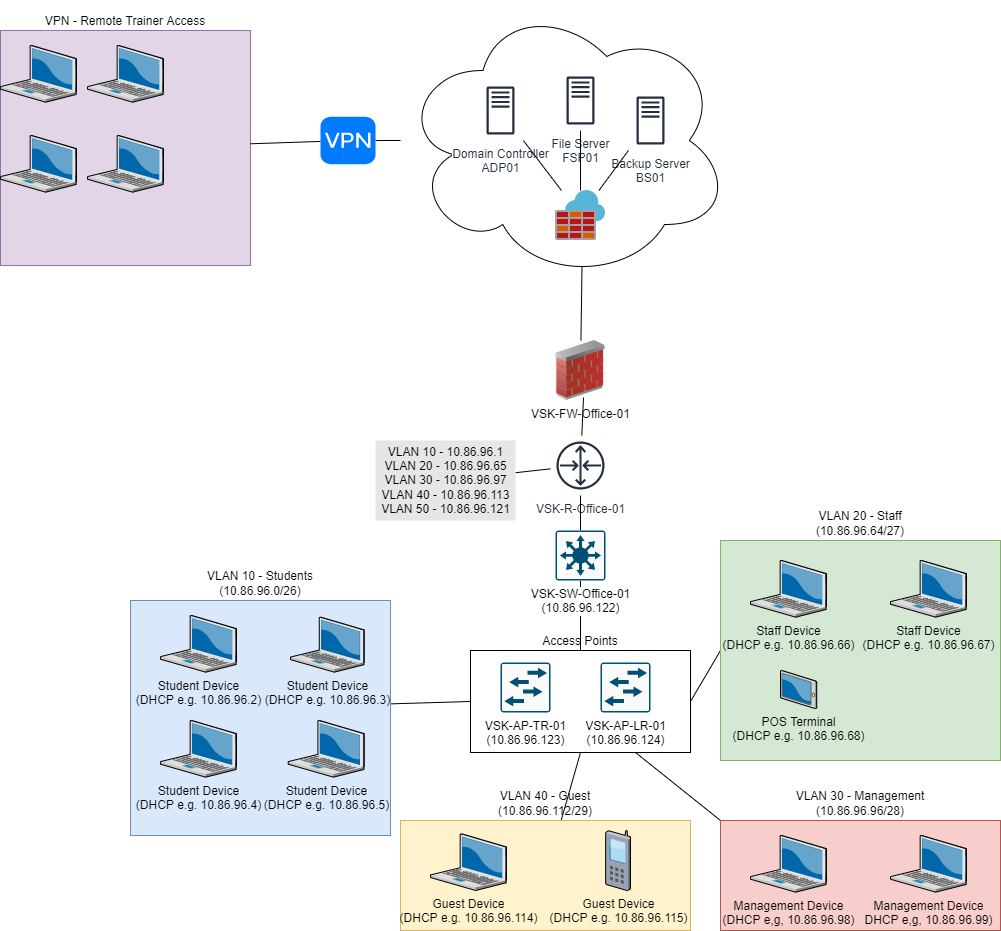

The diagram above was exported from draw.io. Its source (the exported page's mxGraphModel, read from the mxfile embedded in the PNG):
<mxGraphModel dx="2048" dy="1933" grid="1" gridSize="10" guides="1" tooltips="1" connect="1" arrows="1" fold="1" page="1" pageScale="1" pageWidth="827" pageHeight="1169" math="0" shadow="0">
  <root>
    <mxCell id="0" />
    <mxCell id="1" parent="0" />
    <mxCell id="frfngQzOzUtg8PcyFtP1-14" value="VSK-R-Office-01" style="sketch=0;outlineConnect=0;fontColor=#232F3E;gradientColor=none;strokeColor=#232F3E;fillColor=#ffffff;dashed=0;verticalLabelPosition=bottom;verticalAlign=top;align=center;html=1;fontSize=12;fontStyle=0;aspect=fixed;shape=mxgraph.aws4.resourceIcon;resIcon=mxgraph.aws4.router;labelBackgroundColor=default;" vertex="1" parent="1">
      <mxGeometry x="260" y="305" width="60" height="60" as="geometry" />
    </mxCell>
    <mxCell id="frfngQzOzUtg8PcyFtP1-17" style="edgeStyle=none;rounded=0;orthogonalLoop=1;jettySize=auto;html=1;exitX=0.5;exitY=0;exitDx=0;exitDy=0;exitPerimeter=0;endArrow=none;endFill=0;" edge="1" parent="1" source="frfngQzOzUtg8PcyFtP1-16" target="frfngQzOzUtg8PcyFtP1-14">
      <mxGeometry relative="1" as="geometry" />
    </mxCell>
    <mxCell id="frfngQzOzUtg8PcyFtP1-75" style="edgeStyle=none;rounded=0;orthogonalLoop=1;jettySize=auto;html=1;exitX=0.5;exitY=1;exitDx=0;exitDy=0;exitPerimeter=0;entryX=0.5;entryY=0;entryDx=0;entryDy=0;endArrow=none;endFill=0;" edge="1" parent="1" source="frfngQzOzUtg8PcyFtP1-16" target="frfngQzOzUtg8PcyFtP1-68">
      <mxGeometry relative="1" as="geometry" />
    </mxCell>
    <mxCell id="frfngQzOzUtg8PcyFtP1-16" value="VSK-SW-Office-01&lt;br&gt;(10.86.96.122)" style="sketch=0;points=[[0.015,0.015,0],[0.985,0.015,0],[0.985,0.985,0],[0.015,0.985,0],[0.25,0,0],[0.5,0,0],[0.75,0,0],[1,0.25,0],[1,0.5,0],[1,0.75,0],[0.75,1,0],[0.5,1,0],[0.25,1,0],[0,0.75,0],[0,0.5,0],[0,0.25,0]];verticalLabelPosition=bottom;html=1;verticalAlign=top;aspect=fixed;align=center;pointerEvents=1;shape=mxgraph.cisco19.rect;prIcon=l3_switch;fillColor=#FAFAFA;strokeColor=#005073;labelBackgroundColor=default;" vertex="1" parent="1">
      <mxGeometry x="265" y="400" width="50" height="50" as="geometry" />
    </mxCell>
    <mxCell id="frfngQzOzUtg8PcyFtP1-59" value="VSK-FW-Office-01" style="image;html=1;image=img/lib/clip_art/networking/Firewall_02_128x128.png;labelBackgroundColor=default;" vertex="1" parent="1">
      <mxGeometry x="260" y="210" width="60" height="60" as="geometry" />
    </mxCell>
    <mxCell id="frfngQzOzUtg8PcyFtP1-60" value="" style="edgeStyle=none;rounded=0;orthogonalLoop=1;jettySize=auto;html=1;entryX=0.55;entryY=0.95;entryDx=0;entryDy=0;entryPerimeter=0;endArrow=none;endFill=0;" edge="1" parent="1" source="frfngQzOzUtg8PcyFtP1-14" target="frfngQzOzUtg8PcyFtP1-59">
      <mxGeometry relative="1" as="geometry">
        <mxPoint x="290.4128440366974" y="305" as="sourcePoint" />
        <mxPoint x="291.5000000000002" y="226" as="targetPoint" />
      </mxGeometry>
    </mxCell>
    <mxCell id="frfngQzOzUtg8PcyFtP1-61" value="" style="group;labelBackgroundColor=default;" vertex="1" connectable="0" parent="1">
      <mxGeometry x="110" y="-130" width="330" height="280" as="geometry" />
    </mxCell>
    <mxCell id="frfngQzOzUtg8PcyFtP1-13" value="" style="ellipse;shape=cloud;whiteSpace=wrap;html=1;" vertex="1" parent="frfngQzOzUtg8PcyFtP1-61">
      <mxGeometry width="330" height="280" as="geometry" />
    </mxCell>
    <mxCell id="frfngQzOzUtg8PcyFtP1-1" value="Domain Controller&lt;br&gt;ADP01" style="sketch=0;outlineConnect=0;fontColor=#232F3E;gradientColor=none;strokeColor=#232F3E;fillColor=#ffffff;dashed=0;verticalLabelPosition=bottom;verticalAlign=top;align=center;html=1;fontSize=12;fontStyle=0;aspect=fixed;shape=mxgraph.aws4.resourceIcon;resIcon=mxgraph.aws4.traditional_server;labelBackgroundColor=#FFFFFF;" vertex="1" parent="frfngQzOzUtg8PcyFtP1-61">
      <mxGeometry x="70" y="80" width="60" height="60" as="geometry" />
    </mxCell>
    <mxCell id="frfngQzOzUtg8PcyFtP1-2" value="&lt;span style=&quot;background-color: rgb(255 , 255 , 255)&quot;&gt;File Server&lt;br&gt;FSP01&lt;/span&gt;" style="sketch=0;outlineConnect=0;fontColor=#232F3E;gradientColor=none;strokeColor=#232F3E;fillColor=#ffffff;dashed=0;verticalLabelPosition=bottom;verticalAlign=top;align=center;html=1;fontSize=12;fontStyle=0;aspect=fixed;shape=mxgraph.aws4.resourceIcon;resIcon=mxgraph.aws4.traditional_server;" vertex="1" parent="frfngQzOzUtg8PcyFtP1-61">
      <mxGeometry x="150" y="70" width="60" height="60" as="geometry" />
    </mxCell>
    <mxCell id="frfngQzOzUtg8PcyFtP1-3" value="Backup Server&lt;br&gt;BS01" style="sketch=0;outlineConnect=0;fontColor=#232F3E;gradientColor=none;strokeColor=#232F3E;fillColor=#ffffff;dashed=0;verticalLabelPosition=bottom;verticalAlign=top;align=center;html=1;fontSize=12;fontStyle=0;aspect=fixed;shape=mxgraph.aws4.resourceIcon;resIcon=mxgraph.aws4.traditional_server;" vertex="1" parent="frfngQzOzUtg8PcyFtP1-61">
      <mxGeometry x="220" y="90" width="60" height="60" as="geometry" />
    </mxCell>
    <mxCell id="frfngQzOzUtg8PcyFtP1-4" value="" style="sketch=0;aspect=fixed;html=1;points=[];align=center;image;fontSize=12;image=img/lib/mscae/Azure_Firewall.svg;" vertex="1" parent="frfngQzOzUtg8PcyFtP1-61">
      <mxGeometry x="155" y="190" width="50" height="50" as="geometry" />
    </mxCell>
    <mxCell id="frfngQzOzUtg8PcyFtP1-10" style="edgeStyle=none;rounded=0;orthogonalLoop=1;jettySize=auto;html=1;endArrow=none;endFill=0;" edge="1" parent="frfngQzOzUtg8PcyFtP1-61" source="frfngQzOzUtg8PcyFtP1-1" target="frfngQzOzUtg8PcyFtP1-4">
      <mxGeometry relative="1" as="geometry" />
    </mxCell>
    <mxCell id="frfngQzOzUtg8PcyFtP1-11" style="edgeStyle=none;rounded=0;orthogonalLoop=1;jettySize=auto;html=1;endArrow=none;endFill=0;" edge="1" parent="frfngQzOzUtg8PcyFtP1-61" source="frfngQzOzUtg8PcyFtP1-2" target="frfngQzOzUtg8PcyFtP1-4">
      <mxGeometry relative="1" as="geometry" />
    </mxCell>
    <mxCell id="frfngQzOzUtg8PcyFtP1-12" style="edgeStyle=none;rounded=0;orthogonalLoop=1;jettySize=auto;html=1;endArrow=none;endFill=0;" edge="1" parent="frfngQzOzUtg8PcyFtP1-61" source="frfngQzOzUtg8PcyFtP1-3" target="frfngQzOzUtg8PcyFtP1-4">
      <mxGeometry relative="1" as="geometry" />
    </mxCell>
    <mxCell id="frfngQzOzUtg8PcyFtP1-15" style="edgeStyle=none;rounded=0;orthogonalLoop=1;jettySize=auto;html=1;entryX=0.55;entryY=0.95;entryDx=0;entryDy=0;entryPerimeter=0;endArrow=none;endFill=0;startArrow=none;" edge="1" parent="frfngQzOzUtg8PcyFtP1-61" source="frfngQzOzUtg8PcyFtP1-59" target="frfngQzOzUtg8PcyFtP1-13">
      <mxGeometry relative="1" as="geometry" />
    </mxCell>
    <mxCell id="frfngQzOzUtg8PcyFtP1-62" value="" style="group;labelBackgroundColor=default;" vertex="1" connectable="0" parent="1">
      <mxGeometry x="-290" y="-100" width="250" height="235" as="geometry" />
    </mxCell>
    <mxCell id="frfngQzOzUtg8PcyFtP1-54" value="VPN - Remote Trainer Access" style="rounded=0;whiteSpace=wrap;html=1;labelPosition=center;verticalLabelPosition=top;align=center;verticalAlign=bottom;fillColor=#e1d5e7;strokeColor=#9673a6;" vertex="1" parent="frfngQzOzUtg8PcyFtP1-62">
      <mxGeometry width="250" height="235" as="geometry" />
    </mxCell>
    <mxCell id="frfngQzOzUtg8PcyFtP1-55" value="" style="verticalLabelPosition=bottom;sketch=0;aspect=fixed;html=1;verticalAlign=top;strokeColor=none;align=center;outlineConnect=0;shape=mxgraph.citrix.laptop_2;" vertex="1" parent="frfngQzOzUtg8PcyFtP1-62">
      <mxGeometry y="105" width="76" height="56.67" as="geometry" />
    </mxCell>
    <mxCell id="frfngQzOzUtg8PcyFtP1-56" value="" style="verticalLabelPosition=bottom;sketch=0;aspect=fixed;html=1;verticalAlign=top;strokeColor=none;align=center;outlineConnect=0;shape=mxgraph.citrix.laptop_2;" vertex="1" parent="frfngQzOzUtg8PcyFtP1-62">
      <mxGeometry x="87" y="15" width="76" height="56.67" as="geometry" />
    </mxCell>
    <mxCell id="frfngQzOzUtg8PcyFtP1-57" value="" style="verticalLabelPosition=bottom;sketch=0;aspect=fixed;html=1;verticalAlign=top;strokeColor=none;align=center;outlineConnect=0;shape=mxgraph.citrix.laptop_2;" vertex="1" parent="frfngQzOzUtg8PcyFtP1-62">
      <mxGeometry y="15" width="76" height="56.67" as="geometry" />
    </mxCell>
    <mxCell id="frfngQzOzUtg8PcyFtP1-58" value="" style="verticalLabelPosition=bottom;sketch=0;aspect=fixed;html=1;verticalAlign=top;strokeColor=none;align=center;outlineConnect=0;shape=mxgraph.citrix.laptop_2;" vertex="1" parent="frfngQzOzUtg8PcyFtP1-62">
      <mxGeometry x="87" y="105" width="76" height="56.67" as="geometry" />
    </mxCell>
    <mxCell id="frfngQzOzUtg8PcyFtP1-64" style="edgeStyle=none;rounded=0;orthogonalLoop=1;jettySize=auto;html=1;endArrow=none;endFill=0;" edge="1" parent="1" source="frfngQzOzUtg8PcyFtP1-63" target="frfngQzOzUtg8PcyFtP1-54">
      <mxGeometry relative="1" as="geometry" />
    </mxCell>
    <mxCell id="frfngQzOzUtg8PcyFtP1-65" style="edgeStyle=none;rounded=0;orthogonalLoop=1;jettySize=auto;html=1;endArrow=none;endFill=0;" edge="1" parent="1" source="frfngQzOzUtg8PcyFtP1-63" target="frfngQzOzUtg8PcyFtP1-13">
      <mxGeometry relative="1" as="geometry" />
    </mxCell>
    <mxCell id="frfngQzOzUtg8PcyFtP1-63" value="" style="html=1;strokeWidth=1;shadow=0;dashed=0;shape=mxgraph.ios7.misc.vpn;fillColor=#007AFF;strokeColor=none;buttonText=;strokeColor2=#222222;fontColor=#222222;fontSize=8;verticalLabelPosition=bottom;verticalAlign=top;align=center;sketch=0;" vertex="1" parent="1">
      <mxGeometry x="30" y="-13.75" width="55" height="47.5" as="geometry" />
    </mxCell>
    <mxCell id="frfngQzOzUtg8PcyFtP1-70" value="" style="group;labelBackgroundColor=#FFFFFF;" vertex="1" connectable="0" parent="1">
      <mxGeometry x="180" y="520" width="220" height="102" as="geometry" />
    </mxCell>
    <mxCell id="frfngQzOzUtg8PcyFtP1-68" value="Access Points" style="rounded=0;whiteSpace=wrap;html=1;labelPosition=center;verticalLabelPosition=top;align=center;verticalAlign=bottom;" vertex="1" parent="frfngQzOzUtg8PcyFtP1-70">
      <mxGeometry width="220" height="102" as="geometry" />
    </mxCell>
    <mxCell id="frfngQzOzUtg8PcyFtP1-18" value="VSK-AP-TR-01&lt;br&gt;(10.86.96.123)" style="sketch=0;points=[[0.015,0.015,0],[0.985,0.015,0],[0.985,0.985,0],[0.015,0.985,0],[0.25,0,0],[0.5,0,0],[0.75,0,0],[1,0.25,0],[1,0.5,0],[1,0.75,0],[0.75,1,0],[0.5,1,0],[0.25,1,0],[0,0.75,0],[0,0.5,0],[0,0.25,0]];verticalLabelPosition=bottom;html=1;verticalAlign=top;aspect=fixed;align=center;pointerEvents=1;shape=mxgraph.cisco19.rect;prIcon=l2_switch;fillColor=#FAFAFA;strokeColor=#005073;" vertex="1" parent="frfngQzOzUtg8PcyFtP1-70">
      <mxGeometry x="30" y="12" width="50" height="50" as="geometry" />
    </mxCell>
    <mxCell id="frfngQzOzUtg8PcyFtP1-19" value="VSK-AP-LR-01&lt;br&gt;(10.86.96.124)" style="sketch=0;points=[[0.015,0.015,0],[0.985,0.015,0],[0.985,0.985,0],[0.015,0.985,0],[0.25,0,0],[0.5,0,0],[0.75,0,0],[1,0.25,0],[1,0.5,0],[1,0.75,0],[0.75,1,0],[0.5,1,0],[0.25,1,0],[0,0.75,0],[0,0.5,0],[0,0.25,0]];verticalLabelPosition=bottom;html=1;verticalAlign=top;aspect=fixed;align=center;pointerEvents=1;shape=mxgraph.cisco19.rect;prIcon=l2_switch;fillColor=#FAFAFA;strokeColor=#005073;" vertex="1" parent="frfngQzOzUtg8PcyFtP1-70">
      <mxGeometry x="130" y="12" width="50" height="50" as="geometry" />
    </mxCell>
    <mxCell id="frfngQzOzUtg8PcyFtP1-73" style="edgeStyle=none;rounded=0;orthogonalLoop=1;jettySize=auto;html=1;exitX=0;exitY=0.5;exitDx=0;exitDy=0;entryX=0.996;entryY=0.44;entryDx=0;entryDy=0;entryPerimeter=0;endArrow=none;endFill=0;" edge="1" parent="1" source="frfngQzOzUtg8PcyFtP1-68" target="frfngQzOzUtg8PcyFtP1-26">
      <mxGeometry relative="1" as="geometry" />
    </mxCell>
    <mxCell id="frfngQzOzUtg8PcyFtP1-74" style="edgeStyle=none;rounded=0;orthogonalLoop=1;jettySize=auto;html=1;exitX=1;exitY=0.5;exitDx=0;exitDy=0;entryX=0;entryY=0.5;entryDx=0;entryDy=0;endArrow=none;endFill=0;" edge="1" parent="1" source="frfngQzOzUtg8PcyFtP1-68" target="frfngQzOzUtg8PcyFtP1-31">
      <mxGeometry relative="1" as="geometry" />
    </mxCell>
    <mxCell id="frfngQzOzUtg8PcyFtP1-76" style="edgeStyle=none;rounded=0;orthogonalLoop=1;jettySize=auto;html=1;exitX=0.5;exitY=1;exitDx=0;exitDy=0;endArrow=none;endFill=0;" edge="1" parent="1" source="frfngQzOzUtg8PcyFtP1-68" target="frfngQzOzUtg8PcyFtP1-44">
      <mxGeometry relative="1" as="geometry" />
    </mxCell>
    <mxCell id="frfngQzOzUtg8PcyFtP1-77" style="edgeStyle=none;rounded=0;orthogonalLoop=1;jettySize=auto;html=1;exitX=0.75;exitY=1;exitDx=0;exitDy=0;entryX=0;entryY=0;entryDx=0;entryDy=0;endArrow=none;endFill=0;" edge="1" parent="1" source="frfngQzOzUtg8PcyFtP1-68" target="frfngQzOzUtg8PcyFtP1-39">
      <mxGeometry relative="1" as="geometry" />
    </mxCell>
    <mxCell id="frfngQzOzUtg8PcyFtP1-78" value="" style="group" vertex="1" connectable="0" parent="1">
      <mxGeometry x="430" y="410" width="280" height="220" as="geometry" />
    </mxCell>
    <mxCell id="frfngQzOzUtg8PcyFtP1-31" value="VLAN 20 - Staff&lt;br&gt;(10.86.96.64/27)" style="rounded=0;whiteSpace=wrap;html=1;labelPosition=center;verticalLabelPosition=top;align=center;verticalAlign=bottom;fillColor=#d5e8d4;strokeColor=#82b366;" vertex="1" parent="frfngQzOzUtg8PcyFtP1-78">
      <mxGeometry width="280" height="220" as="geometry" />
    </mxCell>
    <mxCell id="frfngQzOzUtg8PcyFtP1-33" value="Staff Device&lt;br&gt;(DHCP e.g. 10.86.96.67)" style="verticalLabelPosition=bottom;sketch=0;aspect=fixed;html=1;verticalAlign=top;strokeColor=none;align=center;outlineConnect=0;shape=mxgraph.citrix.laptop_2;" vertex="1" parent="frfngQzOzUtg8PcyFtP1-78">
      <mxGeometry x="170" y="20" width="76" height="56.67" as="geometry" />
    </mxCell>
    <mxCell id="frfngQzOzUtg8PcyFtP1-34" value="Staff Device&lt;br&gt;(DHCP e.g. 10.86.96.66)" style="verticalLabelPosition=bottom;sketch=0;aspect=fixed;html=1;verticalAlign=top;strokeColor=none;align=center;outlineConnect=0;shape=mxgraph.citrix.laptop_2;" vertex="1" parent="frfngQzOzUtg8PcyFtP1-78">
      <mxGeometry x="30" y="20" width="76" height="56.67" as="geometry" />
    </mxCell>
    <mxCell id="frfngQzOzUtg8PcyFtP1-52" value="POS Terminal&lt;br&gt;(DHCP e.g. 10.86.96.68)" style="verticalLabelPosition=bottom;sketch=0;aspect=fixed;html=1;verticalAlign=top;strokeColor=none;align=center;outlineConnect=0;shape=mxgraph.citrix.tablet_2;" vertex="1" parent="frfngQzOzUtg8PcyFtP1-78">
      <mxGeometry x="60" y="130" width="36.23" height="38" as="geometry" />
    </mxCell>
    <mxCell id="frfngQzOzUtg8PcyFtP1-79" value="" style="group" vertex="1" connectable="0" parent="1">
      <mxGeometry x="-160" y="470" width="260" height="235" as="geometry" />
    </mxCell>
    <mxCell id="frfngQzOzUtg8PcyFtP1-26" value="VLAN 10 - Students&lt;br&gt;(10.86.96.0/26)" style="rounded=0;whiteSpace=wrap;html=1;labelPosition=center;verticalLabelPosition=top;align=center;verticalAlign=bottom;fillColor=#dae8fc;strokeColor=#6c8ebf;" vertex="1" parent="frfngQzOzUtg8PcyFtP1-79">
      <mxGeometry width="260" height="235" as="geometry" />
    </mxCell>
    <mxCell id="frfngQzOzUtg8PcyFtP1-24" value="Student Device&lt;br&gt;(DHCP e.g. 10.86.96.4)" style="verticalLabelPosition=bottom;sketch=0;aspect=fixed;html=1;verticalAlign=top;strokeColor=none;align=center;outlineConnect=0;shape=mxgraph.citrix.laptop_2;" vertex="1" parent="frfngQzOzUtg8PcyFtP1-79">
      <mxGeometry x="30" y="120" width="76" height="56.67" as="geometry" />
    </mxCell>
    <mxCell id="frfngQzOzUtg8PcyFtP1-25" value="Student Device&lt;br&gt;(DHCP e.g. 10.86.96.3)" style="verticalLabelPosition=bottom;sketch=0;aspect=fixed;html=1;verticalAlign=top;strokeColor=none;align=center;outlineConnect=0;shape=mxgraph.citrix.laptop_2;" vertex="1" parent="frfngQzOzUtg8PcyFtP1-79">
      <mxGeometry x="160" y="16.670000000000016" width="73.76" height="55" as="geometry" />
    </mxCell>
    <mxCell id="frfngQzOzUtg8PcyFtP1-27" value="Student Device&lt;br&gt;(DHCP e.g. 10.86.96.2)" style="verticalLabelPosition=bottom;sketch=0;aspect=fixed;html=1;verticalAlign=top;strokeColor=none;align=center;outlineConnect=0;shape=mxgraph.citrix.laptop_2;" vertex="1" parent="frfngQzOzUtg8PcyFtP1-79">
      <mxGeometry x="30" y="15" width="76" height="56.67" as="geometry" />
    </mxCell>
    <mxCell id="frfngQzOzUtg8PcyFtP1-28" value="Student Device&lt;br&gt;(DHCP e.g. 10.86.96.5)" style="verticalLabelPosition=bottom;sketch=0;aspect=fixed;html=1;verticalAlign=top;strokeColor=none;align=center;outlineConnect=0;shape=mxgraph.citrix.laptop_2;" vertex="1" parent="frfngQzOzUtg8PcyFtP1-79">
      <mxGeometry x="157.76" y="120" width="76" height="56.67" as="geometry" />
    </mxCell>
    <mxCell id="frfngQzOzUtg8PcyFtP1-80" value="" style="group" vertex="1" connectable="0" parent="1">
      <mxGeometry x="110" y="690" width="290" height="110" as="geometry" />
    </mxCell>
    <mxCell id="frfngQzOzUtg8PcyFtP1-44" value="VLAN 40 - Guest&lt;br&gt;(10.86.96.112/29)" style="rounded=0;whiteSpace=wrap;html=1;labelPosition=center;verticalLabelPosition=top;align=center;verticalAlign=bottom;fillColor=#fff2cc;strokeColor=#d6b656;" vertex="1" parent="frfngQzOzUtg8PcyFtP1-80">
      <mxGeometry width="290" height="110" as="geometry" />
    </mxCell>
    <mxCell id="frfngQzOzUtg8PcyFtP1-47" value="Guest Device&lt;br&gt;(DHCP e.g. 10.86.96.114)" style="verticalLabelPosition=bottom;sketch=0;aspect=fixed;html=1;verticalAlign=top;strokeColor=none;align=center;outlineConnect=0;shape=mxgraph.citrix.laptop_2;" vertex="1" parent="frfngQzOzUtg8PcyFtP1-80">
      <mxGeometry x="30" y="13.330000000000041" width="76" height="56.67" as="geometry" />
    </mxCell>
    <mxCell id="frfngQzOzUtg8PcyFtP1-49" value="Guest Device&lt;br&gt;(DHCP e.g. 10.86.96.115)" style="verticalLabelPosition=bottom;sketch=0;aspect=fixed;html=1;verticalAlign=top;strokeColor=none;align=center;outlineConnect=0;shape=mxgraph.citrix.cell_phone;" vertex="1" parent="frfngQzOzUtg8PcyFtP1-80">
      <mxGeometry x="205" y="10" width="25" height="60" as="geometry" />
    </mxCell>
    <mxCell id="frfngQzOzUtg8PcyFtP1-81" value="" style="group" vertex="1" connectable="0" parent="1">
      <mxGeometry x="430" y="690" width="280" height="110" as="geometry" />
    </mxCell>
    <mxCell id="frfngQzOzUtg8PcyFtP1-39" value="VLAN 30 - Management&lt;br&gt;(10.86.96.96/28)" style="rounded=0;whiteSpace=wrap;html=1;labelPosition=center;verticalLabelPosition=top;align=center;verticalAlign=bottom;fillColor=#f8cecc;strokeColor=#b85450;" vertex="1" parent="frfngQzOzUtg8PcyFtP1-81">
      <mxGeometry width="280" height="110" as="geometry" />
    </mxCell>
    <mxCell id="frfngQzOzUtg8PcyFtP1-40" value="Management Device&lt;br&gt;DHCP e,g, 10.86.96.99)" style="verticalLabelPosition=bottom;sketch=0;aspect=fixed;html=1;verticalAlign=top;strokeColor=none;align=center;outlineConnect=0;shape=mxgraph.citrix.laptop_2;" vertex="1" parent="frfngQzOzUtg8PcyFtP1-81">
      <mxGeometry x="170" y="15" width="76" height="56.67" as="geometry" />
    </mxCell>
    <mxCell id="frfngQzOzUtg8PcyFtP1-41" value="Management Device&lt;br&gt;(DHCP e,g, 10.86.96.98)" style="verticalLabelPosition=bottom;sketch=0;aspect=fixed;html=1;verticalAlign=top;strokeColor=none;align=center;outlineConnect=0;shape=mxgraph.citrix.laptop_2;" vertex="1" parent="frfngQzOzUtg8PcyFtP1-81">
      <mxGeometry x="30" y="15" width="76" height="56.67" as="geometry" />
    </mxCell>
    <mxCell id="frfngQzOzUtg8PcyFtP1-83" style="edgeStyle=none;rounded=0;orthogonalLoop=1;jettySize=auto;html=1;endArrow=none;endFill=0;" edge="1" parent="1" source="frfngQzOzUtg8PcyFtP1-82" target="frfngQzOzUtg8PcyFtP1-14">
      <mxGeometry relative="1" as="geometry" />
    </mxCell>
    <mxCell id="frfngQzOzUtg8PcyFtP1-82" value="VLAN 10 - 10.86.96.1&lt;br&gt;VLAN 20 - 10.86.96.65&lt;br&gt;VLAN 30 - 10.86.96.97&lt;br&gt;VLAN 40 - 10.86.96.113&lt;br&gt;VLAN 50 - 10.86.96.121" style="text;html=1;align=center;verticalAlign=middle;resizable=0;points=[];autosize=1;fillColor=#E6E6E6;" vertex="1" parent="1">
      <mxGeometry x="85" y="310" width="140" height="80" as="geometry" />
    </mxCell>
  </root>
</mxGraphModel>